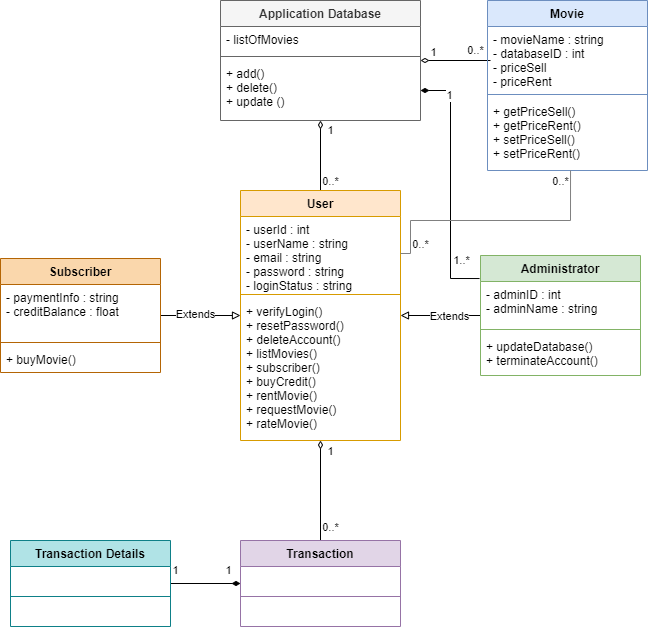

The diagram above was exported from draw.io. Its source (the exported page's mxGraphModel, read from the mxfile embedded in the PNG):
<mxGraphModel dx="723" dy="1571" grid="1" gridSize="10" guides="1" tooltips="1" connect="1" arrows="1" fold="1" page="1" pageScale="1" pageWidth="827" pageHeight="1169" background="#ffffff" math="0" shadow="0">
  <root>
    <mxCell id="0" />
    <mxCell id="1" parent="0" />
    <mxCell id="G8vZOikyH9ew_-YIeP9R-43" value="" style="edgeStyle=orthogonalEdgeStyle;rounded=0;orthogonalLoop=1;jettySize=auto;html=1;endArrow=none;endFill=0;startArrow=block;startFill=0;" edge="1" parent="1" source="G8vZOikyH9ew_-YIeP9R-35" target="G8vZOikyH9ew_-YIeP9R-39">
      <mxGeometry relative="1" as="geometry" />
    </mxCell>
    <mxCell id="G8vZOikyH9ew_-YIeP9R-82" value="Extends" style="edgeLabel;html=1;align=center;verticalAlign=middle;resizable=0;points=[];" vertex="1" connectable="0" parent="G8vZOikyH9ew_-YIeP9R-43">
      <mxGeometry x="0.125" y="-1" relative="1" as="geometry">
        <mxPoint as="offset" />
      </mxGeometry>
    </mxCell>
    <mxCell id="G8vZOikyH9ew_-YIeP9R-48" value="" style="edgeStyle=orthogonalEdgeStyle;rounded=0;orthogonalLoop=1;jettySize=auto;html=1;endArrow=none;endFill=0;startArrow=block;startFill=0;" edge="1" parent="1" source="G8vZOikyH9ew_-YIeP9R-35" target="G8vZOikyH9ew_-YIeP9R-44">
      <mxGeometry relative="1" as="geometry" />
    </mxCell>
    <mxCell id="G8vZOikyH9ew_-YIeP9R-83" value="Extends" style="edgeLabel;html=1;align=center;verticalAlign=middle;resizable=0;points=[];" vertex="1" connectable="0" parent="G8vZOikyH9ew_-YIeP9R-48">
      <mxGeometry x="0.2083" y="-1" relative="1" as="geometry">
        <mxPoint as="offset" />
      </mxGeometry>
    </mxCell>
    <mxCell id="G8vZOikyH9ew_-YIeP9R-53" value="" style="edgeStyle=orthogonalEdgeStyle;rounded=0;orthogonalLoop=1;jettySize=auto;html=1;endArrow=none;endFill=0;startArrow=diamondThin;startFill=0;" edge="1" parent="1" source="G8vZOikyH9ew_-YIeP9R-35" target="G8vZOikyH9ew_-YIeP9R-49">
      <mxGeometry relative="1" as="geometry" />
    </mxCell>
    <mxCell id="G8vZOikyH9ew_-YIeP9R-87" value="0..*" style="edgeLabel;html=1;align=center;verticalAlign=middle;resizable=0;points=[];" vertex="1" connectable="0" parent="G8vZOikyH9ew_-YIeP9R-53">
      <mxGeometry x="0.7343" y="-1" relative="1" as="geometry">
        <mxPoint x="11" as="offset" />
      </mxGeometry>
    </mxCell>
    <mxCell id="G8vZOikyH9ew_-YIeP9R-88" value="1" style="edgeLabel;html=1;align=center;verticalAlign=middle;resizable=0;points=[];" vertex="1" connectable="0" parent="G8vZOikyH9ew_-YIeP9R-53">
      <mxGeometry x="-0.6562" y="-2" relative="1" as="geometry">
        <mxPoint x="12" y="-7" as="offset" />
      </mxGeometry>
    </mxCell>
    <mxCell id="G8vZOikyH9ew_-YIeP9R-63" value="" style="edgeStyle=orthogonalEdgeStyle;rounded=0;orthogonalLoop=1;jettySize=auto;html=1;endArrow=diamondThin;endFill=0;" edge="1" parent="1" source="G8vZOikyH9ew_-YIeP9R-35" target="G8vZOikyH9ew_-YIeP9R-59">
      <mxGeometry relative="1" as="geometry" />
    </mxCell>
    <mxCell id="G8vZOikyH9ew_-YIeP9R-93" value="1" style="edgeLabel;html=1;align=center;verticalAlign=middle;resizable=0;points=[];" vertex="1" connectable="0" parent="G8vZOikyH9ew_-YIeP9R-63">
      <mxGeometry x="0.7241" relative="1" as="geometry">
        <mxPoint x="10" as="offset" />
      </mxGeometry>
    </mxCell>
    <mxCell id="G8vZOikyH9ew_-YIeP9R-94" value="0..*" style="edgeLabel;html=1;align=center;verticalAlign=middle;resizable=0;points=[];" vertex="1" connectable="0" parent="G8vZOikyH9ew_-YIeP9R-63">
      <mxGeometry x="-0.8128" y="1" relative="1" as="geometry">
        <mxPoint x="11" y="-3" as="offset" />
      </mxGeometry>
    </mxCell>
    <mxCell id="G8vZOikyH9ew_-YIeP9R-35" value="User" style="swimlane;fontStyle=1;align=center;verticalAlign=top;childLayout=stackLayout;horizontal=1;startSize=26;horizontalStack=0;resizeParent=1;resizeParentMax=0;resizeLast=0;collapsible=1;marginBottom=0;fillColor=#ffe6cc;strokeColor=#d79b00;" vertex="1" parent="1">
      <mxGeometry x="420" y="-350" width="160" height="250" as="geometry" />
    </mxCell>
    <mxCell id="G8vZOikyH9ew_-YIeP9R-36" value="- userId : int&#10;- userName : string&#10;- email : string&#10;- password : string&#10;- loginStatus : string" style="text;strokeColor=none;fillColor=none;align=left;verticalAlign=top;spacingLeft=4;spacingRight=4;overflow=hidden;rotatable=0;points=[[0,0.5],[1,0.5]];portConstraint=eastwest;" vertex="1" parent="G8vZOikyH9ew_-YIeP9R-35">
      <mxGeometry y="26" width="160" height="74" as="geometry" />
    </mxCell>
    <mxCell id="G8vZOikyH9ew_-YIeP9R-37" value="" style="line;strokeWidth=1;fillColor=none;align=left;verticalAlign=middle;spacingTop=-1;spacingLeft=3;spacingRight=3;rotatable=0;labelPosition=right;points=[];portConstraint=eastwest;strokeColor=inherit;" vertex="1" parent="G8vZOikyH9ew_-YIeP9R-35">
      <mxGeometry y="100" width="160" height="8" as="geometry" />
    </mxCell>
    <mxCell id="G8vZOikyH9ew_-YIeP9R-38" value="+ verifyLogin()&#10;+ resetPassword()&#10;+ deleteAccount()&#10;+ listMovies()&#10;+ subscriber()&#10;+ buyCredit()&#10;+ rentMovie()&#10;+ requestMovie()&#10;+ rateMovie()" style="text;strokeColor=none;fillColor=none;align=left;verticalAlign=top;spacingLeft=4;spacingRight=4;overflow=hidden;rotatable=0;points=[[0,0.5],[1,0.5]];portConstraint=eastwest;" vertex="1" parent="G8vZOikyH9ew_-YIeP9R-35">
      <mxGeometry y="108" width="160" height="142" as="geometry" />
    </mxCell>
    <mxCell id="G8vZOikyH9ew_-YIeP9R-39" value="Subscriber" style="swimlane;fontStyle=1;align=center;verticalAlign=top;childLayout=stackLayout;horizontal=1;startSize=26;horizontalStack=0;resizeParent=1;resizeParentMax=0;resizeLast=0;collapsible=1;marginBottom=0;fillColor=#fad7ac;strokeColor=#b46504;" vertex="1" parent="1">
      <mxGeometry x="180" y="-282" width="160" height="114" as="geometry" />
    </mxCell>
    <mxCell id="G8vZOikyH9ew_-YIeP9R-40" value="- paymentInfo : string&#10;- creditBalance : float" style="text;strokeColor=none;fillColor=none;align=left;verticalAlign=top;spacingLeft=4;spacingRight=4;overflow=hidden;rotatable=0;points=[[0,0.5],[1,0.5]];portConstraint=eastwest;" vertex="1" parent="G8vZOikyH9ew_-YIeP9R-39">
      <mxGeometry y="26" width="160" height="54" as="geometry" />
    </mxCell>
    <mxCell id="G8vZOikyH9ew_-YIeP9R-41" value="" style="line;strokeWidth=1;fillColor=none;align=left;verticalAlign=middle;spacingTop=-1;spacingLeft=3;spacingRight=3;rotatable=0;labelPosition=right;points=[];portConstraint=eastwest;strokeColor=inherit;" vertex="1" parent="G8vZOikyH9ew_-YIeP9R-39">
      <mxGeometry y="80" width="160" height="8" as="geometry" />
    </mxCell>
    <mxCell id="G8vZOikyH9ew_-YIeP9R-42" value="+ buyMovie()" style="text;strokeColor=none;fillColor=none;align=left;verticalAlign=top;spacingLeft=4;spacingRight=4;overflow=hidden;rotatable=0;points=[[0,0.5],[1,0.5]];portConstraint=eastwest;" vertex="1" parent="G8vZOikyH9ew_-YIeP9R-39">
      <mxGeometry y="88" width="160" height="26" as="geometry" />
    </mxCell>
    <mxCell id="G8vZOikyH9ew_-YIeP9R-44" value="Administrator" style="swimlane;fontStyle=1;align=center;verticalAlign=top;childLayout=stackLayout;horizontal=1;startSize=26;horizontalStack=0;resizeParent=1;resizeParentMax=0;resizeLast=0;collapsible=1;marginBottom=0;fillColor=#d5e8d4;strokeColor=#82b366;" vertex="1" parent="1">
      <mxGeometry x="660" y="-285" width="160" height="120" as="geometry" />
    </mxCell>
    <mxCell id="G8vZOikyH9ew_-YIeP9R-45" value="- adminID : int&#10;- adminName : string" style="text;strokeColor=none;fillColor=none;align=left;verticalAlign=top;spacingLeft=4;spacingRight=4;overflow=hidden;rotatable=0;points=[[0,0.5],[1,0.5]];portConstraint=eastwest;" vertex="1" parent="G8vZOikyH9ew_-YIeP9R-44">
      <mxGeometry y="26" width="160" height="44" as="geometry" />
    </mxCell>
    <mxCell id="G8vZOikyH9ew_-YIeP9R-46" value="" style="line;strokeWidth=1;fillColor=none;align=left;verticalAlign=middle;spacingTop=-1;spacingLeft=3;spacingRight=3;rotatable=0;labelPosition=right;points=[];portConstraint=eastwest;strokeColor=inherit;" vertex="1" parent="G8vZOikyH9ew_-YIeP9R-44">
      <mxGeometry y="70" width="160" height="8" as="geometry" />
    </mxCell>
    <mxCell id="G8vZOikyH9ew_-YIeP9R-47" value="+ updateDatabase()&#10;+ terminateAccount()" style="text;strokeColor=none;fillColor=none;align=left;verticalAlign=top;spacingLeft=4;spacingRight=4;overflow=hidden;rotatable=0;points=[[0,0.5],[1,0.5]];portConstraint=eastwest;" vertex="1" parent="G8vZOikyH9ew_-YIeP9R-44">
      <mxGeometry y="78" width="160" height="42" as="geometry" />
    </mxCell>
    <mxCell id="G8vZOikyH9ew_-YIeP9R-58" value="" style="edgeStyle=orthogonalEdgeStyle;rounded=0;orthogonalLoop=1;jettySize=auto;html=1;endArrow=none;endFill=0;startArrow=diamondThin;startFill=1;" edge="1" parent="1" source="G8vZOikyH9ew_-YIeP9R-49" target="G8vZOikyH9ew_-YIeP9R-54">
      <mxGeometry relative="1" as="geometry" />
    </mxCell>
    <mxCell id="G8vZOikyH9ew_-YIeP9R-84" value="1" style="edgeLabel;html=1;align=center;verticalAlign=middle;resizable=0;points=[];" vertex="1" connectable="0" parent="G8vZOikyH9ew_-YIeP9R-58">
      <mxGeometry x="0.8667" y="-1" relative="1" as="geometry">
        <mxPoint y="-12" as="offset" />
      </mxGeometry>
    </mxCell>
    <mxCell id="G8vZOikyH9ew_-YIeP9R-85" value="1" style="edgeLabel;html=1;align=center;verticalAlign=middle;resizable=0;points=[];" vertex="1" connectable="0" parent="G8vZOikyH9ew_-YIeP9R-58">
      <mxGeometry x="-0.6381" y="1" relative="1" as="geometry">
        <mxPoint y="-14" as="offset" />
      </mxGeometry>
    </mxCell>
    <mxCell id="G8vZOikyH9ew_-YIeP9R-49" value="Transaction" style="swimlane;fontStyle=1;align=center;verticalAlign=top;childLayout=stackLayout;horizontal=1;startSize=26;horizontalStack=0;resizeParent=1;resizeParentMax=0;resizeLast=0;collapsible=1;marginBottom=0;fillColor=#e1d5e7;strokeColor=#9673a6;" vertex="1" parent="1">
      <mxGeometry x="420" width="160" height="86" as="geometry" />
    </mxCell>
    <mxCell id="G8vZOikyH9ew_-YIeP9R-50" value=" " style="text;strokeColor=none;fillColor=none;align=left;verticalAlign=top;spacingLeft=4;spacingRight=4;overflow=hidden;rotatable=0;points=[[0,0.5],[1,0.5]];portConstraint=eastwest;" vertex="1" parent="G8vZOikyH9ew_-YIeP9R-49">
      <mxGeometry y="26" width="160" height="26" as="geometry" />
    </mxCell>
    <mxCell id="G8vZOikyH9ew_-YIeP9R-51" value="" style="line;strokeWidth=1;fillColor=none;align=left;verticalAlign=middle;spacingTop=-1;spacingLeft=3;spacingRight=3;rotatable=0;labelPosition=right;points=[];portConstraint=eastwest;strokeColor=inherit;" vertex="1" parent="G8vZOikyH9ew_-YIeP9R-49">
      <mxGeometry y="52" width="160" height="8" as="geometry" />
    </mxCell>
    <mxCell id="G8vZOikyH9ew_-YIeP9R-52" value=" " style="text;strokeColor=none;fillColor=none;align=left;verticalAlign=top;spacingLeft=4;spacingRight=4;overflow=hidden;rotatable=0;points=[[0,0.5],[1,0.5]];portConstraint=eastwest;" vertex="1" parent="G8vZOikyH9ew_-YIeP9R-49">
      <mxGeometry y="60" width="160" height="26" as="geometry" />
    </mxCell>
    <mxCell id="G8vZOikyH9ew_-YIeP9R-54" value="Transaction Details" style="swimlane;fontStyle=1;align=center;verticalAlign=top;childLayout=stackLayout;horizontal=1;startSize=26;horizontalStack=0;resizeParent=1;resizeParentMax=0;resizeLast=0;collapsible=1;marginBottom=0;fillColor=#b0e3e6;strokeColor=#0e8088;" vertex="1" parent="1">
      <mxGeometry x="190" width="160" height="86" as="geometry" />
    </mxCell>
    <mxCell id="G8vZOikyH9ew_-YIeP9R-55" value=" " style="text;strokeColor=none;fillColor=none;align=left;verticalAlign=top;spacingLeft=4;spacingRight=4;overflow=hidden;rotatable=0;points=[[0,0.5],[1,0.5]];portConstraint=eastwest;" vertex="1" parent="G8vZOikyH9ew_-YIeP9R-54">
      <mxGeometry y="26" width="160" height="26" as="geometry" />
    </mxCell>
    <mxCell id="G8vZOikyH9ew_-YIeP9R-56" value="" style="line;strokeWidth=1;fillColor=none;align=left;verticalAlign=middle;spacingTop=-1;spacingLeft=3;spacingRight=3;rotatable=0;labelPosition=right;points=[];portConstraint=eastwest;strokeColor=inherit;" vertex="1" parent="G8vZOikyH9ew_-YIeP9R-54">
      <mxGeometry y="52" width="160" height="8" as="geometry" />
    </mxCell>
    <mxCell id="G8vZOikyH9ew_-YIeP9R-57" value=" " style="text;strokeColor=none;fillColor=none;align=left;verticalAlign=top;spacingLeft=4;spacingRight=4;overflow=hidden;rotatable=0;points=[[0,0.5],[1,0.5]];portConstraint=eastwest;" vertex="1" parent="G8vZOikyH9ew_-YIeP9R-54">
      <mxGeometry y="60" width="160" height="26" as="geometry" />
    </mxCell>
    <mxCell id="G8vZOikyH9ew_-YIeP9R-68" value="" style="edgeStyle=orthogonalEdgeStyle;rounded=0;orthogonalLoop=1;jettySize=auto;html=1;endArrow=none;endFill=0;startArrow=diamondThin;startFill=0;" edge="1" parent="1" source="G8vZOikyH9ew_-YIeP9R-59">
      <mxGeometry relative="1" as="geometry">
        <mxPoint x="670" y="-480" as="targetPoint" />
      </mxGeometry>
    </mxCell>
    <mxCell id="G8vZOikyH9ew_-YIeP9R-91" value="1" style="edgeLabel;html=1;align=center;verticalAlign=middle;resizable=0;points=[];" vertex="1" connectable="0" parent="G8vZOikyH9ew_-YIeP9R-68">
      <mxGeometry x="-0.6423" relative="1" as="geometry">
        <mxPoint y="-8" as="offset" />
      </mxGeometry>
    </mxCell>
    <mxCell id="G8vZOikyH9ew_-YIeP9R-92" value="0..*" style="edgeLabel;html=1;align=center;verticalAlign=middle;resizable=0;points=[];" vertex="1" connectable="0" parent="G8vZOikyH9ew_-YIeP9R-68">
      <mxGeometry x="0.5509" relative="1" as="geometry">
        <mxPoint y="-10" as="offset" />
      </mxGeometry>
    </mxCell>
    <mxCell id="G8vZOikyH9ew_-YIeP9R-59" value="Application Database" style="swimlane;fontStyle=1;align=center;verticalAlign=top;childLayout=stackLayout;horizontal=1;startSize=26;horizontalStack=0;resizeParent=1;resizeParentMax=0;resizeLast=0;collapsible=1;marginBottom=0;fillColor=#f5f5f5;fontColor=#333333;strokeColor=#666666;" vertex="1" parent="1">
      <mxGeometry x="400" y="-540" width="200" height="120" as="geometry" />
    </mxCell>
    <mxCell id="G8vZOikyH9ew_-YIeP9R-60" value="- listOfMovies " style="text;strokeColor=none;fillColor=none;align=left;verticalAlign=top;spacingLeft=4;spacingRight=4;overflow=hidden;rotatable=0;points=[[0,0.5],[1,0.5]];portConstraint=eastwest;" vertex="1" parent="G8vZOikyH9ew_-YIeP9R-59">
      <mxGeometry y="26" width="200" height="26" as="geometry" />
    </mxCell>
    <mxCell id="G8vZOikyH9ew_-YIeP9R-61" value="" style="line;strokeWidth=1;fillColor=none;align=left;verticalAlign=middle;spacingTop=-1;spacingLeft=3;spacingRight=3;rotatable=0;labelPosition=right;points=[];portConstraint=eastwest;strokeColor=inherit;" vertex="1" parent="G8vZOikyH9ew_-YIeP9R-59">
      <mxGeometry y="52" width="200" height="8" as="geometry" />
    </mxCell>
    <mxCell id="G8vZOikyH9ew_-YIeP9R-62" value="+ add()&#10;+ delete()&#10;+ update ()" style="text;strokeColor=none;fillColor=none;align=left;verticalAlign=top;spacingLeft=4;spacingRight=4;overflow=hidden;rotatable=0;points=[[0,0.5],[1,0.5]];portConstraint=eastwest;" vertex="1" parent="G8vZOikyH9ew_-YIeP9R-59">
      <mxGeometry y="60" width="200" height="60" as="geometry" />
    </mxCell>
    <mxCell id="G8vZOikyH9ew_-YIeP9R-64" value="Movie" style="swimlane;fontStyle=1;align=center;verticalAlign=top;childLayout=stackLayout;horizontal=1;startSize=26;horizontalStack=0;resizeParent=1;resizeParentMax=0;resizeLast=0;collapsible=1;marginBottom=0;fillColor=#dae8fc;strokeColor=#6c8ebf;" vertex="1" parent="1">
      <mxGeometry x="667" y="-540" width="160" height="170" as="geometry" />
    </mxCell>
    <mxCell id="G8vZOikyH9ew_-YIeP9R-65" value="- movieName : string&#10;- databaseID : int&#10;- priceSell&#10;- priceRent" style="text;strokeColor=none;fillColor=none;align=left;verticalAlign=top;spacingLeft=4;spacingRight=4;overflow=hidden;rotatable=0;points=[[0,0.5],[1,0.5]];portConstraint=eastwest;" vertex="1" parent="G8vZOikyH9ew_-YIeP9R-64">
      <mxGeometry y="26" width="160" height="64" as="geometry" />
    </mxCell>
    <mxCell id="G8vZOikyH9ew_-YIeP9R-66" value="" style="line;strokeWidth=1;fillColor=none;align=left;verticalAlign=middle;spacingTop=-1;spacingLeft=3;spacingRight=3;rotatable=0;labelPosition=right;points=[];portConstraint=eastwest;strokeColor=inherit;" vertex="1" parent="G8vZOikyH9ew_-YIeP9R-64">
      <mxGeometry y="90" width="160" height="8" as="geometry" />
    </mxCell>
    <mxCell id="G8vZOikyH9ew_-YIeP9R-67" value="+ getPriceSell()&#10;+ getPriceRent()&#10;+ setPriceSell()&#10;+ setPriceRent()" style="text;strokeColor=none;fillColor=none;align=left;verticalAlign=top;spacingLeft=4;spacingRight=4;overflow=hidden;rotatable=0;points=[[0,0.5],[1,0.5]];portConstraint=eastwest;" vertex="1" parent="G8vZOikyH9ew_-YIeP9R-64">
      <mxGeometry y="98" width="160" height="72" as="geometry" />
    </mxCell>
    <mxCell id="G8vZOikyH9ew_-YIeP9R-80" style="edgeStyle=orthogonalEdgeStyle;rounded=0;orthogonalLoop=1;jettySize=auto;html=1;exitX=1;exitY=0.5;exitDx=0;exitDy=0;entryX=-0.006;entryY=0.192;entryDx=0;entryDy=0;entryPerimeter=0;startArrow=diamondThin;startFill=1;endArrow=none;endFill=0;" edge="1" parent="1" source="G8vZOikyH9ew_-YIeP9R-62" target="G8vZOikyH9ew_-YIeP9R-44">
      <mxGeometry relative="1" as="geometry" />
    </mxCell>
    <mxCell id="G8vZOikyH9ew_-YIeP9R-89" value="1" style="edgeLabel;html=1;align=center;verticalAlign=middle;resizable=0;points=[];" vertex="1" connectable="0" parent="G8vZOikyH9ew_-YIeP9R-80">
      <mxGeometry x="-0.7233" y="-1" relative="1" as="geometry">
        <mxPoint as="offset" />
      </mxGeometry>
    </mxCell>
    <mxCell id="G8vZOikyH9ew_-YIeP9R-90" value="1..*" style="edgeLabel;html=1;align=center;verticalAlign=middle;resizable=0;points=[];" vertex="1" connectable="0" parent="G8vZOikyH9ew_-YIeP9R-80">
      <mxGeometry x="0.8149" y="-1" relative="1" as="geometry">
        <mxPoint x="4" y="-19" as="offset" />
      </mxGeometry>
    </mxCell>
    <mxCell id="G8vZOikyH9ew_-YIeP9R-95" style="edgeStyle=orthogonalEdgeStyle;rounded=0;orthogonalLoop=1;jettySize=auto;html=1;exitX=1;exitY=0.5;exitDx=0;exitDy=0;entryX=0.519;entryY=1;entryDx=0;entryDy=0;entryPerimeter=0;startArrow=none;startFill=0;endArrow=none;endFill=0;strokeColor=#808080;" edge="1" parent="1" source="G8vZOikyH9ew_-YIeP9R-36" target="G8vZOikyH9ew_-YIeP9R-67">
      <mxGeometry relative="1" as="geometry">
        <Array as="points">
          <mxPoint x="590" y="-287" />
          <mxPoint x="590" y="-320" />
          <mxPoint x="750" y="-320" />
        </Array>
      </mxGeometry>
    </mxCell>
    <mxCell id="G8vZOikyH9ew_-YIeP9R-96" value="0..*" style="edgeLabel;html=1;align=center;verticalAlign=middle;resizable=0;points=[];" vertex="1" connectable="0" parent="G8vZOikyH9ew_-YIeP9R-95">
      <mxGeometry x="-0.8498" relative="1" as="geometry">
        <mxPoint x="10" as="offset" />
      </mxGeometry>
    </mxCell>
    <mxCell id="G8vZOikyH9ew_-YIeP9R-97" value="0..*" style="edgeLabel;html=1;align=center;verticalAlign=middle;resizable=0;points=[];" vertex="1" connectable="0" parent="G8vZOikyH9ew_-YIeP9R-95">
      <mxGeometry x="0.9146" y="-1" relative="1" as="geometry">
        <mxPoint x="-11" as="offset" />
      </mxGeometry>
    </mxCell>
  </root>
</mxGraphModel>